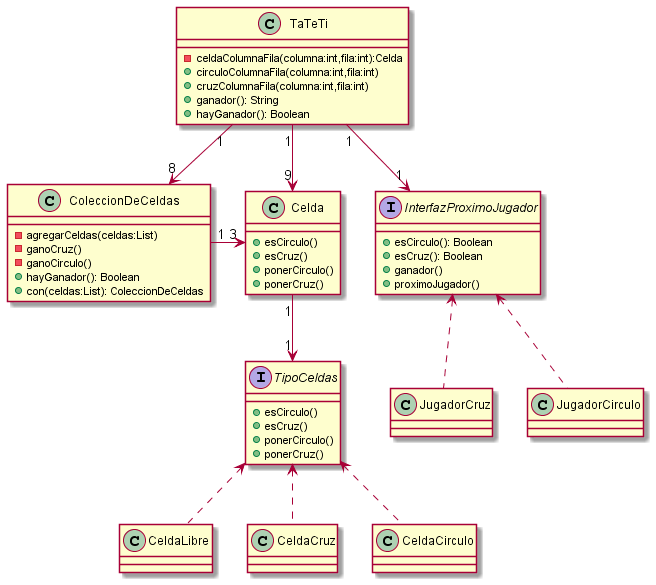

The diagram above was rendered by PlantUML. Its source (embedded in the PNG):
@startuml Diagrama

Class TaTeTi{
    - celdaColumnaFila(columna:int,fila:int):Celda
    + circuloColumnaFila(columna:int,fila:int)
    + cruzColumnaFila(columna:int,fila:int)
    + ganador(): String
    + hayGanador(): Boolean
}

Class ColeccionDeCeldas{
    - agregarCeldas(celdas:List)
    - ganoCruz()
    - ganoCirculo()
    + hayGanador(): Boolean
    + con(celdas:List): ColeccionDeCeldas
}

Class Celda{
    + esCirculo()
    + esCruz()
    + ponerCirculo()
    + ponerCruz()
}

Interface TipoCeldas{
    + esCirculo()
    + esCruz()
    + ponerCirculo()
    + ponerCruz()
}

Class CeldaLibre{}

Class CeldaCruz{}

Class CeldaCirculo{}

Interface InterfazProximoJugador{
    + esCirculo(): Boolean
    + esCruz(): Boolean
    + ganador()
    + proximoJugador()
}

Class JugadorCruz{}

Class JugadorCirculo{}

TaTeTi "1" --> "9" Celda
TaTeTi "1" --> "8" ColeccionDeCeldas
TaTeTi "1" --> "1" InterfazProximoJugador
ColeccionDeCeldas "1" -right-> "3" Celda
Celda "1" --> "1" TipoCeldas
InterfazProximoJugador <.. JugadorCruz
InterfazProximoJugador <.. JugadorCirculo
TipoCeldas <.. CeldaLibre
TipoCeldas <.. CeldaCruz
TipoCeldas <.. CeldaCirculo
@enduml